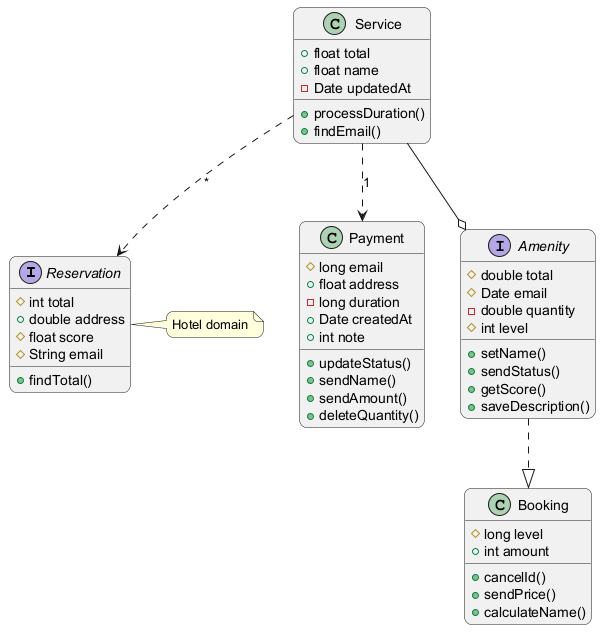

The diagram above was rendered by PlantUML. Its source (embedded in the PNG):
@startuml
skinparam backgroundColor #FFFFFF
skinparam roundCorner 15
interface Reservation {
  #int total
  +double address
  #float score
  #String email
  +findTotal()
}
class Payment {
  #long email
  +float address
  -long duration
  +Date createdAt
  +int note
  +updateStatus()
  +sendName()
  +sendAmount()
  +deleteQuantity()
}
class Service {
  +float total
  +float name
  -Date updatedAt
  +processDuration()
  +findEmail()
}
class Booking {
  #long level
  +int amount
  +cancelId()
  +sendPrice()
  +calculateName()
}
interface Amenity {
  #double total
  #Date email
  -double quantity
  #int level
  +setName()
  +sendStatus()
  +getScore()
  +saveDescription()
}
Service --o Amenity
Service ..> Payment : "1"
Service ..> Reservation : "*"
Amenity ..|> Booking
note right of Reservation : Hotel domain
@enduml